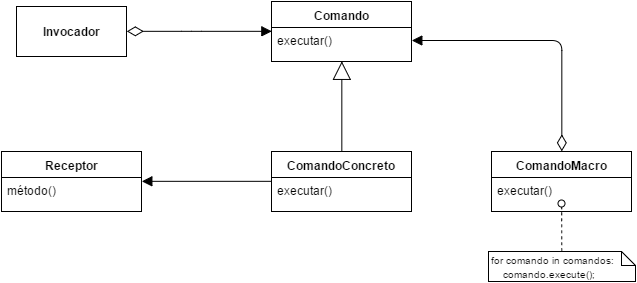

The diagram above was exported from draw.io. Its source (the exported page's mxGraphModel, read from the mxfile embedded in the PNG):
<mxGraphModel dx="1508" dy="1801" grid="1" gridSize="10" guides="1" tooltips="1" connect="1" arrows="1" fold="1" page="1" pageScale="1" pageWidth="826" pageHeight="1169" background="#ffffff" math="0" shadow="0">
  <root>
    <mxCell id="0" />
    <mxCell id="1" parent="0" />
    <mxCell id="2" value="&lt;b&gt;Comando&lt;/b&gt;" style="swimlane;html=1;fontStyle=0;childLayout=stackLayout;horizontal=1;startSize=26;fillColor=none;horizontalStack=0;resizeParent=1;resizeLast=0;collapsible=1;marginBottom=0;swimlaneFillColor=#ffffff;" vertex="1" parent="1">
      <mxGeometry x="330" y="520" width="140" height="60" as="geometry" />
    </mxCell>
    <mxCell id="3" value="executar()" style="text;html=1;strokeColor=none;fillColor=none;align=left;verticalAlign=top;spacingLeft=4;spacingRight=4;whiteSpace=wrap;overflow=hidden;rotatable=0;points=[[0,0.5],[1,0.5]];portConstraint=eastwest;" vertex="1" parent="2">
      <mxGeometry y="26" width="140" height="26" as="geometry" />
    </mxCell>
    <mxCell id="4" value="executar()" style="text;html=1;strokeColor=none;fillColor=none;align=left;verticalAlign=top;spacingLeft=4;spacingRight=4;whiteSpace=wrap;overflow=hidden;rotatable=0;points=[[0,0.5],[1,0.5]];portConstraint=eastwest;" vertex="1" parent="1">
      <mxGeometry x="330" y="546" width="140" height="26" as="geometry" />
    </mxCell>
    <mxCell id="5" value="&lt;b&gt;ComandoConcreto&lt;/b&gt;" style="swimlane;html=1;fontStyle=0;childLayout=stackLayout;horizontal=1;startSize=26;fillColor=none;horizontalStack=0;resizeParent=1;resizeLast=0;collapsible=1;marginBottom=0;swimlaneFillColor=#ffffff;" vertex="1" parent="1">
      <mxGeometry x="330" y="670" width="140" height="60" as="geometry" />
    </mxCell>
    <mxCell id="6" value="executar()" style="text;html=1;strokeColor=none;fillColor=none;align=left;verticalAlign=top;spacingLeft=4;spacingRight=4;whiteSpace=wrap;overflow=hidden;rotatable=0;points=[[0,0.5],[1,0.5]];portConstraint=eastwest;" vertex="1" parent="5">
      <mxGeometry y="26" width="140" height="26" as="geometry" />
    </mxCell>
    <mxCell id="7" value="executar()" style="text;html=1;strokeColor=none;fillColor=none;align=left;verticalAlign=top;spacingLeft=4;spacingRight=4;whiteSpace=wrap;overflow=hidden;rotatable=0;points=[[0,0.5],[1,0.5]];portConstraint=eastwest;" vertex="1" parent="1">
      <mxGeometry x="330" y="696" width="140" height="26" as="geometry" />
    </mxCell>
    <mxCell id="8" value="&lt;b&gt;Receptor&lt;/b&gt;" style="swimlane;html=1;fontStyle=0;childLayout=stackLayout;horizontal=1;startSize=26;fillColor=none;horizontalStack=0;resizeParent=1;resizeLast=0;collapsible=1;marginBottom=0;swimlaneFillColor=#ffffff;" vertex="1" parent="1">
      <mxGeometry x="60" y="670" width="140" height="60" as="geometry" />
    </mxCell>
    <mxCell id="9" value="método()" style="text;html=1;strokeColor=none;fillColor=none;align=left;verticalAlign=top;spacingLeft=4;spacingRight=4;whiteSpace=wrap;overflow=hidden;rotatable=0;points=[[0,0.5],[1,0.5]];portConstraint=eastwest;" vertex="1" parent="8">
      <mxGeometry y="26" width="140" height="26" as="geometry" />
    </mxCell>
    <mxCell id="10" value="método()" style="text;html=1;strokeColor=none;fillColor=none;align=left;verticalAlign=top;spacingLeft=4;spacingRight=4;whiteSpace=wrap;overflow=hidden;rotatable=0;points=[[0,0.5],[1,0.5]];portConstraint=eastwest;" vertex="1" parent="1">
      <mxGeometry x="60" y="696" width="140" height="26" as="geometry" />
    </mxCell>
    <mxCell id="11" value="" style="endArrow=block;endSize=16;endFill=0;html=1;strokeColor=#000000;entryX=0.5;entryY=1;exitX=0.5;exitY=0;" edge="1" source="5" target="2" parent="1">
      <mxGeometry x="400.3333333333335" y="579.8333333333335" width="160" as="geometry">
        <mxPoint x="10" y="510" as="sourcePoint" />
        <mxPoint x="170" y="510" as="targetPoint" />
      </mxGeometry>
    </mxCell>
    <mxCell id="12" value="" style="endArrow=none;startArrow=block;endFill=0;startFill=1;html=1;strokeColor=#000000;exitX=1;exitY=0.5;entryX=0;entryY=0.5;endSize=6;startSize=8;" edge="1" source="8" target="5" parent="1">
      <mxGeometry x="200.33333333333348" y="699.8333333333335" width="160" as="geometry">
        <mxPoint x="180" y="850" as="sourcePoint" />
        <mxPoint x="340" y="850" as="targetPoint" />
      </mxGeometry>
    </mxCell>
    <mxCell id="13" value="&lt;b&gt;Invocador&lt;/b&gt;" style="html=1;" vertex="1" parent="1">
      <mxGeometry x="75" y="525" width="110" height="50" as="geometry" />
    </mxCell>
    <mxCell id="14" value="" style="endArrow=block;html=1;endSize=8;startArrow=diamondThin;startSize=14;startFill=0;edgeStyle=orthogonalEdgeStyle;strokeColor=#000000;endFill=1;exitX=1;exitY=0.5;entryX=0;entryY=0.5;" edge="1" source="13" target="2" parent="1">
      <mxGeometry x="185.33333333333348" y="549.8333333333335" as="geometry">
        <mxPoint x="200" y="480" as="sourcePoint" />
        <mxPoint x="430" y="450" as="targetPoint" />
        <Array as="points">
          <mxPoint x="250" y="549" />
          <mxPoint x="300" y="550" />
        </Array>
      </mxGeometry>
    </mxCell>
    <mxCell id="15" value="" style="resizable=0;html=1;align=left;verticalAlign=top;labelBackgroundColor=#ffffff;fontSize=10;" connectable="0" vertex="1" parent="14">
      <mxGeometry x="-1" relative="1" as="geometry" />
    </mxCell>
    <mxCell id="16" value="" style="resizable=0;html=1;align=right;verticalAlign=top;labelBackgroundColor=#ffffff;fontSize=10;" connectable="0" vertex="1" parent="14">
      <mxGeometry x="1" relative="1" as="geometry" />
    </mxCell>
    <mxCell id="17" value="" style="resizable=0;html=1;align=left;verticalAlign=top;labelBackgroundColor=#ffffff;fontSize=10;" connectable="0" vertex="1" parent="1">
      <mxGeometry x="185.33333333333348" y="549.8333333333335" as="geometry" />
    </mxCell>
    <mxCell id="18" value="" style="resizable=0;html=1;align=right;verticalAlign=top;labelBackgroundColor=#ffffff;fontSize=10;" connectable="0" vertex="1" parent="1">
      <mxGeometry x="330.3333333333335" y="549.8333333333335" as="geometry" />
    </mxCell>
    <mxCell id="19" value="&lt;font style=&quot;font-size: 10px&quot;&gt;for comando in comandos:&lt;/font&gt;&lt;div&gt;&amp;nbsp; &amp;nbsp; &lt;font style=&quot;font-size: 10px&quot;&gt;comando.execute();&lt;/font&gt;&lt;/div&gt;" style="shape=note;whiteSpace=wrap;html=1;size=14;verticalAlign=top;align=left;spacingTop=-6;" vertex="1" parent="1">
      <mxGeometry x="547" y="770" width="147" height="30" as="geometry" />
    </mxCell>
    <mxCell id="20" value="&lt;b&gt;ComandoMacro&lt;/b&gt;" style="swimlane;html=1;fontStyle=0;childLayout=stackLayout;horizontal=1;startSize=26;fillColor=none;horizontalStack=0;resizeParent=1;resizeLast=0;collapsible=1;marginBottom=0;swimlaneFillColor=#ffffff;" vertex="1" parent="1">
      <mxGeometry x="550" y="670" width="140" height="60" as="geometry" />
    </mxCell>
    <mxCell id="21" value="executar()" style="text;html=1;strokeColor=none;fillColor=none;align=left;verticalAlign=top;spacingLeft=4;spacingRight=4;whiteSpace=wrap;overflow=hidden;rotatable=0;points=[[0,0.5],[1,0.5]];portConstraint=eastwest;" vertex="1" parent="20">
      <mxGeometry y="26" width="140" height="26" as="geometry" />
    </mxCell>
    <mxCell id="22" value="executar()" style="text;html=1;strokeColor=none;fillColor=none;align=left;verticalAlign=top;spacingLeft=4;spacingRight=4;whiteSpace=wrap;overflow=hidden;rotatable=0;points=[[0,0.5],[1,0.5]];portConstraint=eastwest;" vertex="1" parent="1">
      <mxGeometry x="550" y="696" width="140" height="26" as="geometry" />
    </mxCell>
    <mxCell id="23" value="" style="endArrow=block;html=1;endSize=8;startArrow=diamondThin;startSize=14;startFill=0;edgeStyle=orthogonalEdgeStyle;strokeColor=#000000;endFill=1;exitX=0.5;exitY=0;entryX=1;entryY=0.5;" edge="1" source="20" target="4" parent="1">
      <mxGeometry x="550.3333333333335" y="571.8333333333335" as="geometry">
        <mxPoint x="550.3333333333335" y="571.8333333333335" as="sourcePoint" />
        <mxPoint x="570" y="520" as="targetPoint" />
        <Array as="points">
          <mxPoint x="620" y="559" />
        </Array>
      </mxGeometry>
    </mxCell>
    <mxCell id="24" value="" style="resizable=0;html=1;align=left;verticalAlign=top;labelBackgroundColor=#ffffff;fontSize=10;" connectable="0" vertex="1" parent="23">
      <mxGeometry x="-1" relative="1" as="geometry" />
    </mxCell>
    <mxCell id="25" value="" style="resizable=0;html=1;align=right;verticalAlign=top;labelBackgroundColor=#ffffff;fontSize=10;" connectable="0" vertex="1" parent="23">
      <mxGeometry x="1" relative="1" as="geometry" />
    </mxCell>
    <mxCell id="26" value="" style="resizable=0;html=1;align=left;verticalAlign=top;labelBackgroundColor=#ffffff;fontSize=10;" connectable="0" vertex="1" parent="1">
      <mxGeometry x="620.3333333333335" y="669.8333333333335" as="geometry" />
    </mxCell>
    <mxCell id="27" value="" style="resizable=0;html=1;align=right;verticalAlign=top;labelBackgroundColor=#ffffff;fontSize=10;" connectable="0" vertex="1" parent="1">
      <mxGeometry x="470.3333333333335" y="559" as="geometry" />
    </mxCell>
    <mxCell id="28" value="" style="endArrow=oval;endSize=7;endFill=0;html=1;strokeColor=#000000;exitX=0.5;exitY=0;dashed=1;" edge="1" source="19" target="22" parent="1">
      <mxGeometry x="440.3333333333335" y="709.8333333333335" width="160" as="geometry">
        <mxPoint x="390.3333333333335" y="834.8333333333335" as="sourcePoint" />
        <mxPoint x="670" y="709" as="targetPoint" />
      </mxGeometry>
    </mxCell>
  </root>
</mxGraphModel>